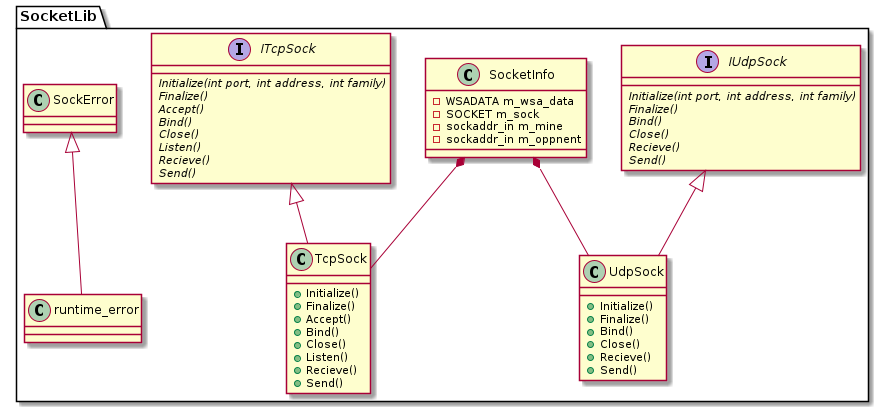

The diagram above was rendered by PlantUML. Its source (embedded in the PNG):
@startuml SocketLib Class
namespace SocketLib{

interface IUdpSock{
    {abstract} Initialize(int port, int address, int family)
    {abstract} Finalize()
    {abstract} Bind()
    {abstract} Close()
    {abstract} Recieve()
    {abstract} Send()
}

interface ITcpSock{
    {abstract} Initialize(int port, int address, int family)
    {abstract} Finalize()
    {abstract} Accept()
    {abstract} Bind()
    {abstract} Close()
    {abstract} Listen()
    {abstract} Recieve()
    {abstract} Send()
}

class SocketInfo{
    -WSADATA m_wsa_data
    -SOCKET m_sock
    -sockaddr_in m_mine
    -sockaddr_in m_oppnent
}

class UdpSock{
    +Initialize()
    +Finalize()
    +Bind()
    +Close()
    +Recieve()
    +Send()    
}

class TcpSock{
    +Initialize()
    +Finalize()
    +Accept()
    +Bind()
    +Close()
    +Listen()
    +Recieve()
    +Send()
}

class SockError{

}

IUdpSock <|-- UdpSock
ITcpSock <|-- TcpSock
SocketInfo *-- UdpSock
SocketInfo *-- TcpSock
SockError <|-- runtime_error

}
@enduml